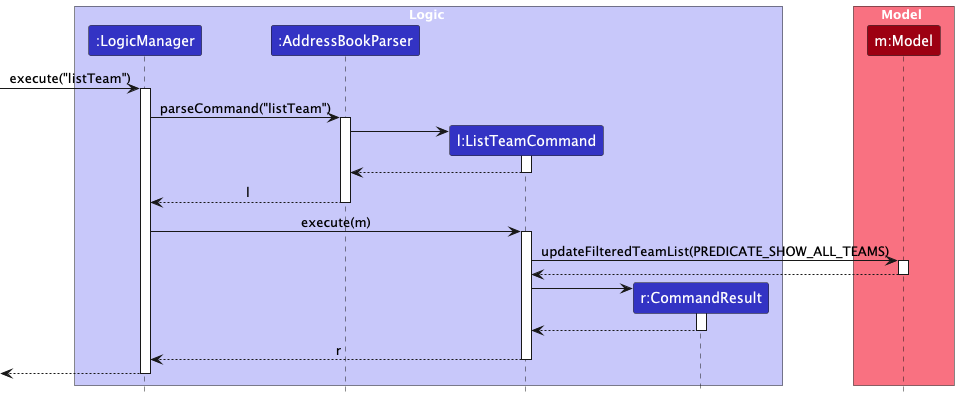

The diagram above was rendered by PlantUML. Its source (embedded in the PNG):
@startuml
!include style.puml
skinparam ArrowFontStyle plain

box Logic LOGIC_COLOR_T1
participant ":LogicManager" as LogicManager LOGIC_COLOR
participant ":AddressBookParser" as AddressBookParser LOGIC_COLOR
participant "l:ListTeamCommand" as ListTeamCommand LOGIC_COLOR
participant "r:CommandResult" as CommandResult LOGIC_COLOR
end box

box Model MODEL_COLOR_T1
participant "m:Model" as Model MODEL_COLOR
end box

[-> LogicManager : execute("listTeam")
activate LogicManager

LogicManager -> AddressBookParser : parseCommand("listTeam")
activate AddressBookParser

create ListTeamCommand
AddressBookParser -> ListTeamCommand
activate ListTeamCommand

ListTeamCommand --> AddressBookParser
deactivate ListTeamCommand

AddressBookParser --> LogicManager : l
deactivate AddressBookParser

LogicManager -> ListTeamCommand : execute(m)
activate ListTeamCommand

ListTeamCommand -> Model : updateFilteredTeamList(PREDICATE_SHOW_ALL_TEAMS)
activate Model

Model --> ListTeamCommand
deactivate Model

create CommandResult
ListTeamCommand -> CommandResult
activate CommandResult

CommandResult --> ListTeamCommand
deactivate CommandResult

ListTeamCommand --> LogicManager : r
deactivate ListTeamCommand

[<--LogicManager
deactivate LogicManager
@enduml